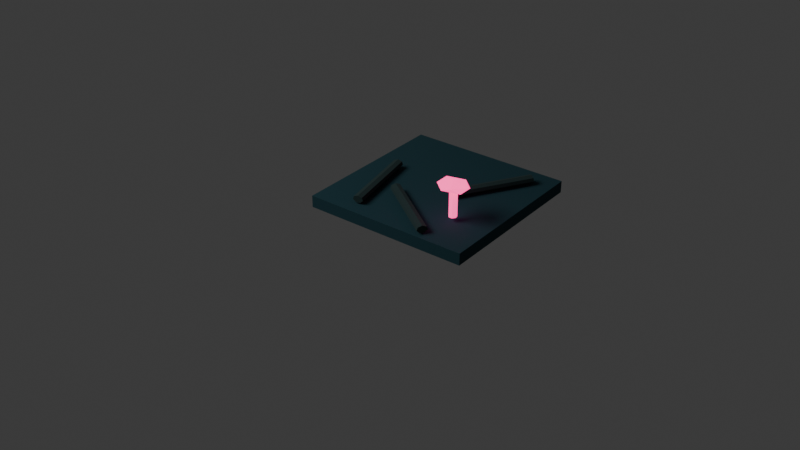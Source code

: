 # Source: df_v2_swamp_water_tile_a.blend  (saved by Blender 5.1.30; exported with 4.5.12 LTS)
import bpy
from mathutils import Matrix  # noqa: F401  (used for matrix-valued properties, if any)

bpy.ops.wm.read_factory_settings(use_empty=True)
scene = bpy.context.scene
scene.name = 'Scene'

# ---- collections
col_collection = bpy.data.collections.new('Collection'); scene.collection.children.link(col_collection)

# ---- materials (node trees are filled in below, after node groups)
mat_dark_swamp_water = bpy.data.materials.new('dark_swamp_water')
mat_dark_swamp_water.diffuse_color = (0.005, 0.045, 0.06, 0.88)
mat_blue_black_roots = bpy.data.materials.new('blue_black_roots')
mat_blue_black_roots.diffuse_color = (0.015, 0.04, 0.04, 1.0)
mat_hot_pink_mushroom_glow = bpy.data.materials.new('hot_pink_mushroom_glow')
mat_hot_pink_mushroom_glow.diffuse_color = (1.0, 0.055, 0.29, 1.0)

# ---- material node trees
mat_dark_swamp_water.use_nodes = True; mat_dark_swamp_water.node_tree.nodes.clear()
_N = mat_dark_swamp_water.node_tree.nodes; _L = mat_dark_swamp_water.node_tree.links
n0 = _N.new('ShaderNodeBsdfPrincipled'); n0.name = 'Principled BSDF'; n0.location = (-200, 100)
n0.inputs[0].default_value = (0.005, 0.045, 0.06, 0.88)
n0.inputs[2].default_value = 0.95
n1 = _N.new('ShaderNodeOutputMaterial'); n1.name = 'Material Output'; n1.location = (200, 100)
_L.new(n0.outputs[0], n1.inputs[0])
n1.is_active_output = True
mat_blue_black_roots.use_nodes = True; mat_blue_black_roots.node_tree.nodes.clear()
_N = mat_blue_black_roots.node_tree.nodes; _L = mat_blue_black_roots.node_tree.links
n0 = _N.new('ShaderNodeBsdfPrincipled'); n0.name = 'Principled BSDF'; n0.location = (-200, 100)
n0.inputs[0].default_value = (0.015, 0.04, 0.04, 1.0)
n0.inputs[2].default_value = 0.95
n1 = _N.new('ShaderNodeOutputMaterial'); n1.name = 'Material Output'; n1.location = (200, 100)
_L.new(n0.outputs[0], n1.inputs[0])
n1.is_active_output = True
mat_hot_pink_mushroom_glow.use_nodes = True; mat_hot_pink_mushroom_glow.node_tree.nodes.clear()
_N = mat_hot_pink_mushroom_glow.node_tree.nodes; _L = mat_hot_pink_mushroom_glow.node_tree.links
n0 = _N.new('ShaderNodeBsdfPrincipled'); n0.name = 'Principled BSDF'; n0.location = (-200, 100)
n0.inputs[0].default_value = (1.0, 0.055, 0.29, 1.0)
n0.inputs[2].default_value = 0.95
n0.inputs[27].default_value = (1.0, 0.055, 0.29, 1.0)
n0.inputs[28].default_value = 2.2
n1 = _N.new('ShaderNodeOutputMaterial'); n1.name = 'Material Output'; n1.location = (200, 100)
_L.new(n0.outputs[0], n1.inputs[0])
n1.is_active_output = True

# ---- world
world_world = bpy.data.worlds.new('World'); scene.world = world_world
world_world.use_nodes = True; world_world.node_tree.nodes.clear()
_N = world_world.node_tree.nodes; _L = world_world.node_tree.links
n0 = _N.new('ShaderNodeOutputWorld'); n0.name = 'World Output'; n0.location = (200, 100)
n1 = _N.new('ShaderNodeBackground'); n1.name = 'Background'; n1.location = (-200, 100)
n1.inputs[0].default_value = (0.05088, 0.05088, 0.05088, 1.0)
_L.new(n1.outputs[0], n0.inputs[0])
n0.is_active_output = True
world_world.color = (0.05088, 0.05088, 0.05088)
world_world.sun_shadow_jitter_overblur = 0.0

# ---- cameras
cam_camera_004 = bpy.data.cameras.new('Camera.004')

# ---- lights
light_area_003 = bpy.data.lights.new('Area.003', 'AREA')
light_area_003.energy = 450.0
light_area_003.size = 5.0
light_area_003.size_y = 1.0

# ---- meshes
me_cube_004 = bpy.data.meshes.new('Cube.004')
me_cube_004.from_pydata([(-0.56, -0.56, -0.04), (-0.56, -0.56, 0.04), (-0.56, 0.56, -0.04), (-0.56, 0.56, 0.04), (0.56, -0.56, -0.04), (0.56, -0.56, 0.04), (0.56, 0.56, -0.04), (0.56, 0.56, 0.04)], [], [(0, 1, 3, 2), (2, 3, 7, 6), (6, 7, 5, 4), (4, 5, 1, 0), (2, 6, 4, 0), (7, 3, 1, 5)])
_uv = me_cube_004.uv_layers.new(name='UVMap')
_uv.uv.foreach_set('vector', [0.375, 0.0, 0.625, 0.0, 0.625, 0.25, 0.375, 0.25, 0.375, 0.25, 0.625, 0.25, 0.625, 0.5, 0.375, 0.5, 0.375, 0.5, 0.625, 0.5, 0.625, 0.75, 0.375, 0.75, 0.375, 0.75, 0.625, 0.75, 0.625, 1.0, 0.375, 1.0, 0.125, 0.5, 0.375, 0.5, 0.375, 0.75, 0.125, 0.75, 0.625, 0.5, 0.875, 0.5, 0.875, 0.75, 0.625, 0.75])
me_cube_004.materials.append(mat_dark_swamp_water)
me_cube_004.update()
me_cylinder_011 = bpy.data.meshes.new('Cylinder.011')
me_cylinder_011.from_pydata([(1.068e-23, 0.0252, -0.275), (-1.068e-23, 0.0252, 0.275), (0.02736, 0.01571, -0.275), (0.02736, 0.01571, 0.275), (0.03412, -0.005608, -0.275), (0.03412, -0.005608, 0.275), (0.01519, -0.0227, -0.275), (0.01519, -0.0227, 0.275), (-0.01519, -0.0227, -0.275), (-0.01519, -0.0227, 0.275), (-0.03412, -0.005608, -0.275), (-0.03412, -0.005608, 0.275), (-0.02736, 0.01571, -0.275), (-0.02736, 0.01571, 0.275)], [], [(0, 1, 3, 2), (2, 3, 5, 4), (4, 5, 7, 6), (6, 7, 9, 8), (8, 9, 11, 10), (3, 1, 13, 11, 9, 7, 5), (10, 11, 13, 12), (12, 13, 1, 0), (0, 2, 4, 6, 8, 10, 12)])
_uv = me_cylinder_011.uv_layers.new(name='UVMap')
_uv.uv.foreach_set('vector', [1.0, 0.5, 1.0, 1.0, 0.8571, 1.0, 0.8571, 0.5, 0.8571, 0.5, 0.8571, 1.0, 0.7143, 1.0, 0.7143, 0.5, 0.7143, 0.5, 0.7143, 1.0, 0.5714, 1.0, 0.5714, 0.5, 0.5714, 0.5, 0.5714, 1.0, 0.4286, 1.0, 0.4286, 0.5, 0.4286, 0.5, 0.4286, 1.0, 0.2857, 1.0, 0.2857, 0.5, 0.4376, 0.3996, 0.25, 0.49, 0.06236, 0.3996, 0.01602, 0.1966, 0.1459, 0.03377, 0.3541, 0.03377, 0.484, 0.1966, 0.2857, 0.5, 0.2857, 1.0, 0.1429, 1.0, 0.1429, 0.5, 0.1429, 0.5, 0.1429, 1.0, 2.98e-08, 1.0, 2.98e-08, 0.5, 0.75, 0.49, 0.9376, 0.3996, 0.984, 0.1966, 0.8541, 0.03377, 0.6459, 0.03377, 0.516, 0.1966, 0.5624, 0.3996])
me_cylinder_011.materials.append(mat_blue_black_roots)
me_cylinder_011.update()
me_cylinder_012 = bpy.data.meshes.new('Cylinder.012')
me_cylinder_012.from_pydata([(0.0, 0.0252, -0.275), (0.0, 0.0252, 0.275), (0.02736, 0.01571, -0.275), (0.02736, 0.01571, 0.275), (0.03412, -0.005608, -0.275), (0.03412, -0.005608, 0.275), (0.01519, -0.0227, -0.275), (0.01519, -0.0227, 0.275), (-0.01519, -0.0227, -0.275), (-0.01519, -0.0227, 0.275), (-0.03412, -0.005608, -0.275), (-0.03412, -0.005608, 0.275), (-0.02736, 0.01571, -0.275), (-0.02736, 0.01571, 0.275)], [], [(0, 1, 3, 2), (2, 3, 5, 4), (4, 5, 7, 6), (6, 7, 9, 8), (8, 9, 11, 10), (3, 1, 13, 11, 9, 7, 5), (10, 11, 13, 12), (12, 13, 1, 0), (0, 2, 4, 6, 8, 10, 12)])
_uv = me_cylinder_012.uv_layers.new(name='UVMap')
_uv.uv.foreach_set('vector', [1.0, 0.5, 1.0, 1.0, 0.8571, 1.0, 0.8571, 0.5, 0.8571, 0.5, 0.8571, 1.0, 0.7143, 1.0, 0.7143, 0.5, 0.7143, 0.5, 0.7143, 1.0, 0.5714, 1.0, 0.5714, 0.5, 0.5714, 0.5, 0.5714, 1.0, 0.4286, 1.0, 0.4286, 0.5, 0.4286, 0.5, 0.4286, 1.0, 0.2857, 1.0, 0.2857, 0.5, 0.4376, 0.3996, 0.25, 0.49, 0.06236, 0.3996, 0.01602, 0.1966, 0.1459, 0.03377, 0.3541, 0.03377, 0.484, 0.1966, 0.2857, 0.5, 0.2857, 1.0, 0.1429, 1.0, 0.1429, 0.5, 0.1429, 0.5, 0.1429, 1.0, 2.98e-08, 1.0, 2.98e-08, 0.5, 0.75, 0.49, 0.9376, 0.3996, 0.984, 0.1966, 0.8541, 0.03377, 0.6459, 0.03377, 0.516, 0.1966, 0.5624, 0.3996])
me_cylinder_012.materials.append(mat_blue_black_roots)
me_cylinder_012.update()
me_cylinder_013 = bpy.data.meshes.new('Cylinder.013')
me_cylinder_013.from_pydata([(0.0, 0.0252, -0.275), (0.0, 0.0252, 0.275), (0.02736, 0.01571, -0.275), (0.02736, 0.01571, 0.275), (0.03412, -0.005608, -0.275), (0.03412, -0.005608, 0.275), (0.01519, -0.0227, -0.275), (0.01519, -0.0227, 0.275), (-0.01519, -0.0227, -0.275), (-0.01519, -0.0227, 0.275), (-0.03412, -0.005608, -0.275), (-0.03412, -0.005608, 0.275), (-0.02736, 0.01571, -0.275), (-0.02736, 0.01571, 0.275)], [], [(0, 1, 3, 2), (2, 3, 5, 4), (4, 5, 7, 6), (6, 7, 9, 8), (8, 9, 11, 10), (3, 1, 13, 11, 9, 7, 5), (10, 11, 13, 12), (12, 13, 1, 0), (0, 2, 4, 6, 8, 10, 12)])
_uv = me_cylinder_013.uv_layers.new(name='UVMap')
_uv.uv.foreach_set('vector', [1.0, 0.5, 1.0, 1.0, 0.8571, 1.0, 0.8571, 0.5, 0.8571, 0.5, 0.8571, 1.0, 0.7143, 1.0, 0.7143, 0.5, 0.7143, 0.5, 0.7143, 1.0, 0.5714, 1.0, 0.5714, 0.5, 0.5714, 0.5, 0.5714, 1.0, 0.4286, 1.0, 0.4286, 0.5, 0.4286, 0.5, 0.4286, 1.0, 0.2857, 1.0, 0.2857, 0.5, 0.4376, 0.3996, 0.25, 0.49, 0.06236, 0.3996, 0.01602, 0.1966, 0.1459, 0.03377, 0.3541, 0.03377, 0.484, 0.1966, 0.2857, 0.5, 0.2857, 1.0, 0.1429, 1.0, 0.1429, 0.5, 0.1429, 0.5, 0.1429, 1.0, 2.98e-08, 1.0, 2.98e-08, 0.5, 0.75, 0.49, 0.9376, 0.3996, 0.984, 0.1966, 0.8541, 0.03377, 0.6459, 0.03377, 0.516, 0.1966, 0.5624, 0.3996])
me_cylinder_013.materials.append(mat_blue_black_roots)
me_cylinder_013.update()
me_cylinder_014 = bpy.data.meshes.new('Cylinder.014')
me_cylinder_014.from_pydata([(0.0, 0.0272, -0.0935), (0.0, 0.0272, 0.0935), (0.02127, 0.01696, -0.0935), (0.02127, 0.01696, 0.0935), (0.02652, -0.006053, -0.0935), (0.02652, -0.006053, 0.0935), (0.0118, -0.02451, -0.0935), (0.0118, -0.02451, 0.0935), (-0.0118, -0.02451, -0.0935), (-0.0118, -0.02451, 0.0935), (-0.02652, -0.006053, -0.0935), (-0.02652, -0.006053, 0.0935), (-0.02127, 0.01696, -0.0935), (-0.02127, 0.01696, 0.0935)], [], [(0, 1, 3, 2), (2, 3, 5, 4), (4, 5, 7, 6), (6, 7, 9, 8), (8, 9, 11, 10), (3, 1, 13, 11, 9, 7, 5), (10, 11, 13, 12), (12, 13, 1, 0), (0, 2, 4, 6, 8, 10, 12)])
_uv = me_cylinder_014.uv_layers.new(name='UVMap')
_uv.uv.foreach_set('vector', [1.0, 0.5, 1.0, 1.0, 0.8571, 1.0, 0.8571, 0.5, 0.8571, 0.5, 0.8571, 1.0, 0.7143, 1.0, 0.7143, 0.5, 0.7143, 0.5, 0.7143, 1.0, 0.5714, 1.0, 0.5714, 0.5, 0.5714, 0.5, 0.5714, 1.0, 0.4286, 1.0, 0.4286, 0.5, 0.4286, 0.5, 0.4286, 1.0, 0.2857, 1.0, 0.2857, 0.5, 0.4376, 0.3996, 0.25, 0.49, 0.06236, 0.3996, 0.01602, 0.1966, 0.1459, 0.03377, 0.3541, 0.03377, 0.484, 0.1966, 0.2857, 0.5, 0.2857, 1.0, 0.1429, 1.0, 0.1429, 0.5, 0.1429, 0.5, 0.1429, 1.0, 2.98e-08, 1.0, 2.98e-08, 0.5, 0.75, 0.49, 0.9376, 0.3996, 0.984, 0.1966, 0.8541, 0.03377, 0.6459, 0.03377, 0.516, 0.1966, 0.5624, 0.3996])
me_cylinder_014.materials.append(mat_hot_pink_mushroom_glow)
me_cylinder_014.update()
me_icosphere_002 = bpy.data.meshes.new('Icosphere.002')
me_icosphere_002.from_pydata([(0.0, 0.0, -0.03101), (0.08562, -0.04933, -0.01387), (-0.0327, -0.07982, -0.01387), (-0.1058, 0.0, -0.01387), (-0.0327, 0.07982, -0.01387), (0.08562, 0.04933, -0.01387), (0.0327, -0.07982, 0.01387), (-0.08562, -0.04933, 0.01387), (-0.08562, 0.04933, 0.01387), (0.0327, 0.07982, 0.01387), (0.1058, 0.0, 0.01387), (0.0, 0.0, 0.03101)], [], [(0, 1, 2), (1, 0, 5), (0, 2, 3), (0, 3, 4), (0, 4, 5), (1, 5, 10), (2, 1, 6), (3, 2, 7), (4, 3, 8), (5, 4, 9), (1, 10, 6), (2, 6, 7), (3, 7, 8), (4, 8, 9), (5, 9, 10), (6, 10, 11), (7, 6, 11), (8, 7, 11), (9, 8, 11), (10, 9, 11)])
_uv = me_icosphere_002.uv_layers.new(name='UVMap')
_uv.uv.foreach_set('vector', [0.1818, 0.0, 0.2727, 0.1575, 0.09091, 0.1575, 0.2727, 0.1575, 0.3636, 0.0, 0.4545, 0.1575, 0.9091, 0.0, 1.0, 0.1575, 0.8182, 0.1575, 0.7273, 0.0, 0.8182, 0.1575, 0.6364, 0.1575, 0.5455, 0.0, 0.6364, 0.1575, 0.4545, 0.1575, 0.2727, 0.1575, 0.4545, 0.1575, 0.3636, 0.3149, 0.09091, 0.1575, 0.2727, 0.1575, 0.1818, 0.3149, 0.8182, 0.1575, 1.0, 0.1575, 0.9091, 0.3149, 0.6364, 0.1575, 0.8182, 0.1575, 0.7273, 0.3149, 0.4545, 0.1575, 0.6364, 0.1575, 0.5455, 0.3149, 0.2727, 0.1575, 0.3636, 0.3149, 0.1818, 0.3149, 0.09091, 0.1575, 0.1818, 0.3149, 0.0, 0.3149, 0.8182, 0.1575, 0.9091, 0.3149, 0.7273, 0.3149, 0.6364, 0.1575, 0.7273, 0.3149, 0.5455, 0.3149, 0.4545, 0.1575, 0.5455, 0.3149, 0.3636, 0.3149, 0.1818, 0.3149, 0.3636, 0.3149, 0.2727, 0.4724, 0.0, 0.3149, 0.1818, 0.3149, 0.09091, 0.4724, 0.7273, 0.3149, 0.9091, 0.3149, 0.8182, 0.4724, 0.5455, 0.3149, 0.7273, 0.3149, 0.6364, 0.4724, 0.3636, 0.3149, 0.5455, 0.3149, 0.4545, 0.4724])
me_icosphere_002.materials.append(mat_hot_pink_mushroom_glow)
me_icosphere_002.update()

# ---- objects
ob_chunky_floor_slab = bpy.data.objects.new('chunky_floor_slab', me_cube_004)
ob_surface_root_0 = bpy.data.objects.new('surface_root_0', me_cylinder_011)
ob_surface_root_1 = bpy.data.objects.new('surface_root_1', me_cylinder_012)
ob_surface_root_2 = bpy.data.objects.new('surface_root_2', me_cylinder_013)
ob_tiny_edge_glow_stem = bpy.data.objects.new('tiny_edge_glow_stem', me_cylinder_014)
ob_tiny_edge_glow_cap = bpy.data.objects.new('tiny_edge_glow_cap', me_icosphere_002)
ob_preview_cool_key = bpy.data.objects.new('preview_cool_key', light_area_003)
ob_camera = bpy.data.objects.new('Camera', cam_camera_004)

# ---- transforms, parenting, visibility, modifiers, constraints
ob_chunky_floor_slab.location = (0.0, 0.0, -0.03)
ob_surface_root_0.location = (-0.32, -0.2, 0.045)
ob_surface_root_0.rotation_euler = (1.571, 0.0, 0.2)
ob_surface_root_1.location = (0.28, 0.18, 0.045)
ob_surface_root_1.rotation_euler = (1.571, 0.0, -0.55)
ob_surface_root_2.location = (0.04, -0.36, 0.045)
ob_surface_root_2.rotation_euler = (1.571, 0.0, 0.95)
ob_tiny_edge_glow_stem.location = (0.31, -0.28, 0.1352)
ob_tiny_edge_glow_cap.location = (0.31, -0.28, 0.2508)
ob_preview_cool_key.location = (-4.0, -5.0, 6.0)
ob_camera.location = (3.6, -5.0, 3.3)
ob_camera.rotation_euler = (1.047, 0.0, 0.6632)

# ---- collection membership
col_collection.objects.link(ob_chunky_floor_slab)
col_collection.objects.link(ob_surface_root_0)
col_collection.objects.link(ob_surface_root_1)
col_collection.objects.link(ob_surface_root_2)
col_collection.objects.link(ob_tiny_edge_glow_stem)
col_collection.objects.link(ob_tiny_edge_glow_cap)
col_collection.objects.link(ob_preview_cool_key)
col_collection.objects.link(ob_camera)

# ---- scene / render settings (as saved in the file)
scene.camera = ob_camera
scene.frame_start = 1; scene.frame_end = 250; scene.frame_set(1)
scene.render.engine = 'BLENDER_EEVEE_NEXT'
scene.render.bake_bias = 0.0
scene.render.bake_samples = 0
scene.cycles.sampling_pattern = 'TABULATED_SOBOL'
scene.eevee.use_volume_custom_range = False
bpy.context.view_layer.update()
